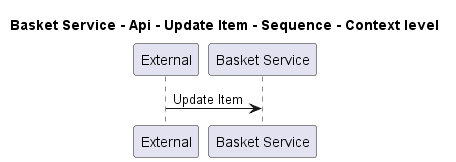

The diagram above was rendered by PlantUML. Its source (embedded in the PNG):
@startuml
!pragma layout smetana

title Basket Service - Api - Update Item - Sequence - Context level

participant "External" as C4InterFlow.SoftwareSystems.ExternalSystem
participant "Basket Service" as ECommercePlatform.SoftwareSystems.BasketService

C4InterFlow.SoftwareSystems.ExternalSystem -> ECommercePlatform.SoftwareSystems.BasketService : Update Item


@enduml